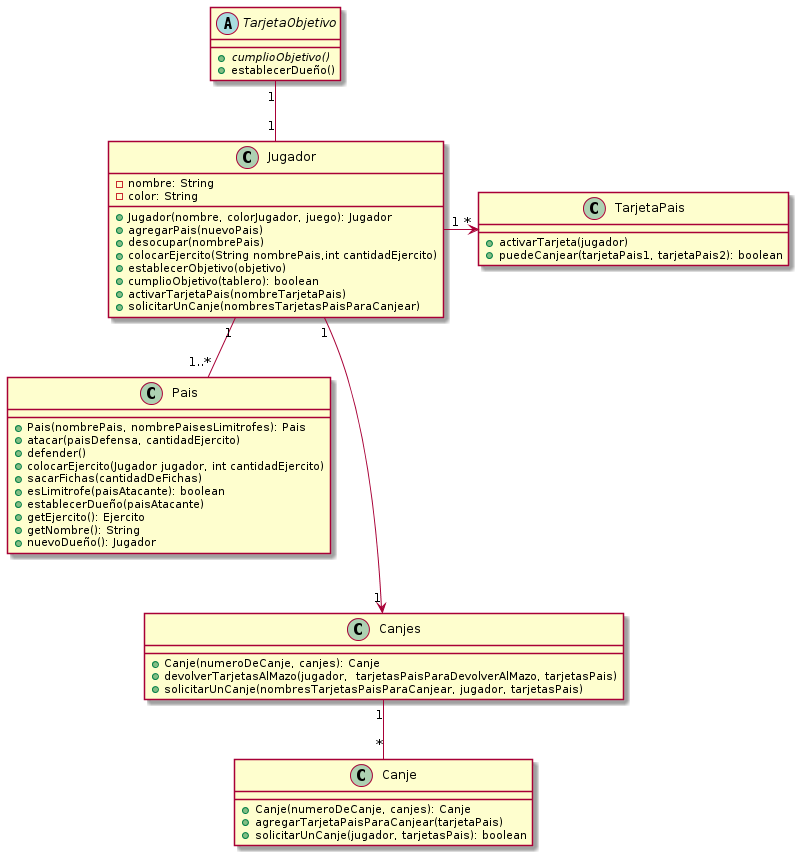

The diagram above was rendered by PlantUML. Its source (embedded in the PNG):
@startuml
Jugador "1" -- "1..*" Pais
Jugador "1" -> "*" TarjetaPais
Jugador "1" ---> "1" Canjes
Canjes "1" -- "*" Canje
TarjetaObjetivo "1" -- "1" Jugador


class Jugador {
	- nombre: String
	- color: String
	+ Jugador(nombre, colorJugador, juego): Jugador
	+ agregarPais(nuevoPais)
	+ desocupar(nombrePais)
	+ colocarEjercito(String nombrePais,int cantidadEjercito)
	+ establecerObjetivo(objetivo)
	+ cumplioObjetivo(tablero): boolean
	+ activarTarjetaPais(nombreTarjetaPais)
	+ solicitarUnCanje(nombresTarjetasPaisParaCanjear)
}

class Pais {
	+ Pais(nombrePais, nombrePaisesLimitrofes): Pais
	+ atacar(paisDefensa, cantidadEjercito)
	+ defender()
	+ colocarEjercito(Jugador jugador, int cantidadEjercito)
	+ sacarFichas(cantidadDeFichas)
	+ esLimitrofe(paisAtacante): boolean
	+ establecerDueño(paisAtacante)
	+ getEjercito(): Ejercito
	+ getNombre(): String
	+ nuevoDueño(): Jugador
}

class Canje {
	+ Canje(numeroDeCanje, canjes): Canje
	+ agregarTarjetaPaisParaCanjear(tarjetaPais)
	+ solicitarUnCanje(jugador, tarjetasPais): boolean
}

class Canjes {
	+ Canje(numeroDeCanje, canjes): Canje
	+ devolverTarjetasAlMazo(jugador,  tarjetasPaisParaDevolverAlMazo, tarjetasPais)
	+ solicitarUnCanje(nombresTarjetasPaisParaCanjear, jugador, tarjetasPais)
}

class TarjetaPais {
	+ activarTarjeta(jugador)
	+ puedeCanjear(tarjetaPais1, tarjetaPais2): boolean
}

abstract class TarjetaObjetivo {
	{abstract} + cumplioObjetivo()
	+ establecerDueño()
}
@enduml